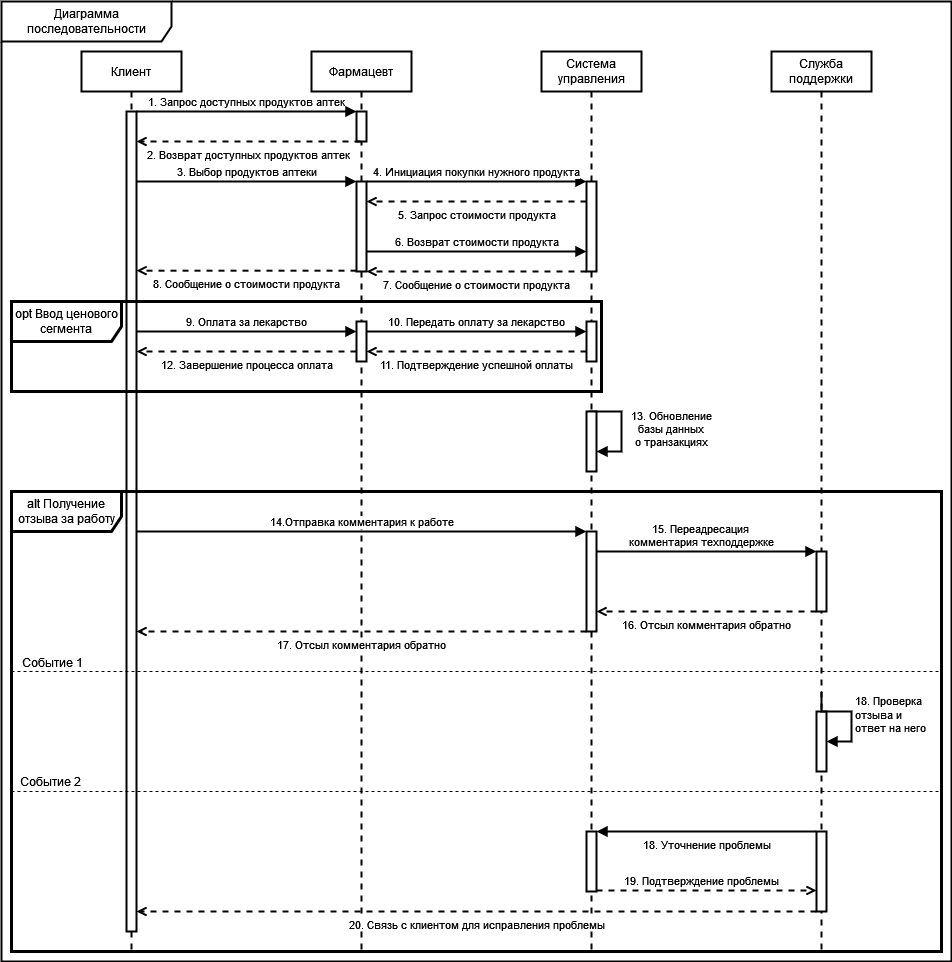

The diagram above was exported from draw.io. Its source (the exported page's mxGraphModel, read from the mxfile embedded in the PNG):
<mxGraphModel dx="703" dy="781" grid="1" gridSize="10" guides="1" tooltips="1" connect="1" arrows="1" fold="1" page="1" pageScale="1" pageWidth="850" pageHeight="1100" math="0" shadow="0">
  <root>
    <mxCell id="0" />
    <mxCell id="1" parent="0" />
    <mxCell id="4vtOYGY8kwyqNaTi0m9n-18" value="Диаграмма последовательности" style="shape=umlFrame;whiteSpace=wrap;html=1;pointerEvents=0;width=170;height=40;strokeWidth=2;" parent="1" vertex="1">
      <mxGeometry x="590" y="10" width="950" height="960" as="geometry" />
    </mxCell>
    <mxCell id="4vtOYGY8kwyqNaTi0m9n-21" value="Клиент" style="shape=umlLifeline;perimeter=lifelinePerimeter;whiteSpace=wrap;html=1;container=1;dropTarget=0;collapsible=0;recursiveResize=0;outlineConnect=0;portConstraint=eastwest;newEdgeStyle={&quot;curved&quot;:0,&quot;rounded&quot;:0};strokeWidth=2;" parent="1" vertex="1">
      <mxGeometry x="670" y="60" width="100" height="900" as="geometry" />
    </mxCell>
    <mxCell id="4vtOYGY8kwyqNaTi0m9n-28" value="" style="html=1;points=[[0,0,0,0,5],[0,1,0,0,-5],[1,0,0,0,5],[1,1,0,0,-5]];perimeter=orthogonalPerimeter;outlineConnect=0;targetShapes=umlLifeline;portConstraint=eastwest;newEdgeStyle={&quot;curved&quot;:0,&quot;rounded&quot;:0};strokeWidth=2;" parent="4vtOYGY8kwyqNaTi0m9n-21" vertex="1">
      <mxGeometry x="45" y="60" width="10" height="820" as="geometry" />
    </mxCell>
    <mxCell id="4vtOYGY8kwyqNaTi0m9n-22" value="Фармацевт" style="shape=umlLifeline;perimeter=lifelinePerimeter;whiteSpace=wrap;html=1;container=1;dropTarget=0;collapsible=0;recursiveResize=0;outlineConnect=0;portConstraint=eastwest;newEdgeStyle={&quot;curved&quot;:0,&quot;rounded&quot;:0};strokeWidth=2;" parent="1" vertex="1">
      <mxGeometry x="900" y="60" width="100" height="900" as="geometry" />
    </mxCell>
    <mxCell id="4vtOYGY8kwyqNaTi0m9n-23" value="" style="html=1;points=[[0,0,0,0,5],[0,1,0,0,-5],[1,0,0,0,5],[1,1,0,0,-5]];perimeter=orthogonalPerimeter;outlineConnect=0;targetShapes=umlLifeline;portConstraint=eastwest;newEdgeStyle={&quot;curved&quot;:0,&quot;rounded&quot;:0};strokeWidth=2;" parent="4vtOYGY8kwyqNaTi0m9n-22" vertex="1">
      <mxGeometry x="45" y="60" width="10" height="30" as="geometry" />
    </mxCell>
    <mxCell id="4vtOYGY8kwyqNaTi0m9n-24" value="Система управления" style="shape=umlLifeline;perimeter=lifelinePerimeter;whiteSpace=wrap;html=1;container=1;dropTarget=0;collapsible=0;recursiveResize=0;outlineConnect=0;portConstraint=eastwest;newEdgeStyle={&quot;curved&quot;:0,&quot;rounded&quot;:0};strokeWidth=2;" parent="1" vertex="1">
      <mxGeometry x="1130" y="60" width="100" height="900" as="geometry" />
    </mxCell>
    <mxCell id="DaDwhZEhizH2eBtOXTgz-14" value="13. Обновление &lt;br&gt;базы данных &lt;br&gt;о транзакциях" style="html=1;verticalAlign=bottom;endArrow=block;curved=0;rounded=0;strokeWidth=2;exitX=1;exitY=0;exitDx=0;exitDy=5;exitPerimeter=0;" parent="4vtOYGY8kwyqNaTi0m9n-24" source="4vtOYGY8kwyqNaTi0m9n-37" target="4vtOYGY8kwyqNaTi0m9n-37" edge="1">
      <mxGeometry x="0.5101" y="-50" width="80" relative="1" as="geometry">
        <mxPoint x="50" y="340" as="sourcePoint" />
        <mxPoint x="55" y="355" as="targetPoint" />
        <Array as="points">
          <mxPoint x="50" y="360" />
          <mxPoint x="60" y="360" />
          <mxPoint x="70" y="360" />
          <mxPoint x="80" y="360" />
          <mxPoint x="80" y="400" />
        </Array>
        <mxPoint x="50" y="50" as="offset" />
      </mxGeometry>
    </mxCell>
    <mxCell id="4vtOYGY8kwyqNaTi0m9n-37" value="" style="html=1;points=[[0,0,0,0,5],[0,1,0,0,-5],[1,0,0,0,5],[1,1,0,0,-5]];perimeter=orthogonalPerimeter;outlineConnect=0;targetShapes=umlLifeline;portConstraint=eastwest;newEdgeStyle={&quot;curved&quot;:0,&quot;rounded&quot;:0};strokeWidth=2;" parent="4vtOYGY8kwyqNaTi0m9n-24" vertex="1">
      <mxGeometry x="45" y="360" width="10" height="60" as="geometry" />
    </mxCell>
    <mxCell id="4vtOYGY8kwyqNaTi0m9n-39" value="" style="html=1;points=[[0,0,0,0,5],[0,1,0,0,-5],[1,0,0,0,5],[1,1,0,0,-5]];perimeter=orthogonalPerimeter;outlineConnect=0;targetShapes=umlLifeline;portConstraint=eastwest;newEdgeStyle={&quot;curved&quot;:0,&quot;rounded&quot;:0};strokeWidth=2;" parent="4vtOYGY8kwyqNaTi0m9n-24" vertex="1">
      <mxGeometry x="-185" y="270" width="10" height="40" as="geometry" />
    </mxCell>
    <mxCell id="4vtOYGY8kwyqNaTi0m9n-33" value="" style="html=1;points=[[0,0,0,0,5],[0,1,0,0,-5],[1,0,0,0,5],[1,1,0,0,-5]];perimeter=orthogonalPerimeter;outlineConnect=0;targetShapes=umlLifeline;portConstraint=eastwest;newEdgeStyle={&quot;curved&quot;:0,&quot;rounded&quot;:0};strokeWidth=2;" parent="4vtOYGY8kwyqNaTi0m9n-24" vertex="1">
      <mxGeometry x="45" y="270" width="10" height="40" as="geometry" />
    </mxCell>
    <mxCell id="DaDwhZEhizH2eBtOXTgz-11" value="9. Оплата за лекарство" style="html=1;verticalAlign=bottom;endArrow=block;curved=0;rounded=0;strokeWidth=2;" parent="4vtOYGY8kwyqNaTi0m9n-24" target="4vtOYGY8kwyqNaTi0m9n-39" edge="1">
      <mxGeometry width="80" relative="1" as="geometry">
        <mxPoint x="-405" y="280" as="sourcePoint" />
        <mxPoint x="-200" y="280" as="targetPoint" />
        <Array as="points">
          <mxPoint x="-300" y="280" />
        </Array>
        <mxPoint as="offset" />
      </mxGeometry>
    </mxCell>
    <mxCell id="DaDwhZEhizH2eBtOXTgz-12" value="11. Подтверждение успешной оплаты" style="html=1;verticalAlign=top;endArrow=open;curved=0;rounded=0;strokeWidth=2;dashed=1;endFill=0;" parent="4vtOYGY8kwyqNaTi0m9n-24" edge="1">
      <mxGeometry width="80" relative="1" as="geometry">
        <mxPoint x="45" y="300" as="sourcePoint" />
        <mxPoint x="-175" y="300" as="targetPoint" />
        <Array as="points" />
        <mxPoint as="offset" />
      </mxGeometry>
    </mxCell>
    <mxCell id="DaDwhZEhizH2eBtOXTgz-13" value="12. Завершение процесса оплата" style="html=1;verticalAlign=top;endArrow=open;curved=0;rounded=0;strokeWidth=2;dashed=1;endFill=0;" parent="4vtOYGY8kwyqNaTi0m9n-24" source="4vtOYGY8kwyqNaTi0m9n-39" edge="1">
      <mxGeometry width="80" relative="1" as="geometry">
        <mxPoint x="55" y="300" as="sourcePoint" />
        <mxPoint x="-405" y="300" as="targetPoint" />
        <Array as="points">
          <mxPoint x="-250" y="300" />
        </Array>
        <mxPoint as="offset" />
      </mxGeometry>
    </mxCell>
    <mxCell id="_U8c429MeGO9G7ADaM29-1" value="opt Ввод ценового сегмента" style="shape=umlFrame;whiteSpace=wrap;html=1;pointerEvents=0;strokeWidth=3;width=110;height=40;" parent="4vtOYGY8kwyqNaTi0m9n-24" vertex="1">
      <mxGeometry x="-530" y="250" width="590" height="90" as="geometry" />
    </mxCell>
    <mxCell id="_Voh5ueAeouAEqWgpNO4-2" value="10. Передать оплату за лекарство" style="html=1;verticalAlign=bottom;endArrow=block;curved=0;rounded=0;strokeWidth=2;" parent="4vtOYGY8kwyqNaTi0m9n-24" source="4vtOYGY8kwyqNaTi0m9n-39" target="4vtOYGY8kwyqNaTi0m9n-33" edge="1">
      <mxGeometry width="80" relative="1" as="geometry">
        <mxPoint x="-180" y="280" as="sourcePoint" />
        <mxPoint x="40" y="280" as="targetPoint" />
        <Array as="points">
          <mxPoint x="-75" y="280" />
        </Array>
        <mxPoint as="offset" />
      </mxGeometry>
    </mxCell>
    <mxCell id="4vtOYGY8kwyqNaTi0m9n-31" value="" style="html=1;points=[[0,0,0,0,5],[0,1,0,0,-5],[1,0,0,0,5],[1,1,0,0,-5]];perimeter=orthogonalPerimeter;outlineConnect=0;targetShapes=umlLifeline;portConstraint=eastwest;newEdgeStyle={&quot;curved&quot;:0,&quot;rounded&quot;:0};strokeWidth=2;" parent="4vtOYGY8kwyqNaTi0m9n-24" vertex="1">
      <mxGeometry x="-185" y="130" width="10" height="90" as="geometry" />
    </mxCell>
    <mxCell id="4vtOYGY8kwyqNaTi0m9n-25" value="" style="html=1;points=[[0,0,0,0,5],[0,1,0,0,-5],[1,0,0,0,5],[1,1,0,0,-5]];perimeter=orthogonalPerimeter;outlineConnect=0;targetShapes=umlLifeline;portConstraint=eastwest;newEdgeStyle={&quot;curved&quot;:0,&quot;rounded&quot;:0};strokeWidth=2;" parent="4vtOYGY8kwyqNaTi0m9n-24" vertex="1">
      <mxGeometry x="45" y="130" width="10" height="90" as="geometry" />
    </mxCell>
    <mxCell id="DaDwhZEhizH2eBtOXTgz-7" value="5. Запрос стоимости продукта" style="html=1;verticalAlign=top;endArrow=open;curved=0;rounded=0;strokeWidth=2;dashed=1;endFill=0;" parent="4vtOYGY8kwyqNaTi0m9n-24" source="4vtOYGY8kwyqNaTi0m9n-25" target="4vtOYGY8kwyqNaTi0m9n-31" edge="1">
      <mxGeometry width="80" relative="1" as="geometry">
        <mxPoint x="40" y="144.5" as="sourcePoint" />
        <mxPoint x="-180" y="144.5" as="targetPoint" />
        <Array as="points">
          <mxPoint x="-70" y="150" />
        </Array>
        <mxPoint as="offset" />
      </mxGeometry>
    </mxCell>
    <mxCell id="DaDwhZEhizH2eBtOXTgz-8" value="6. Возврат стоимости продукта" style="html=1;verticalAlign=bottom;endArrow=block;curved=0;rounded=0;strokeWidth=2;endFill=1;" parent="4vtOYGY8kwyqNaTi0m9n-24" source="4vtOYGY8kwyqNaTi0m9n-31" target="4vtOYGY8kwyqNaTi0m9n-25" edge="1">
      <mxGeometry width="80" relative="1" as="geometry">
        <mxPoint x="15" y="264.5" as="sourcePoint" />
        <mxPoint x="-195" y="264.5" as="targetPoint" />
        <Array as="points">
          <mxPoint x="-70" y="200" />
        </Array>
        <mxPoint as="offset" />
      </mxGeometry>
    </mxCell>
    <mxCell id="DaDwhZEhizH2eBtOXTgz-9" value="7. Сообщение о стоимости продукта" style="html=1;verticalAlign=top;endArrow=open;curved=0;rounded=0;strokeWidth=2;dashed=1;endFill=0;" parent="4vtOYGY8kwyqNaTi0m9n-24" source="4vtOYGY8kwyqNaTi0m9n-25" target="4vtOYGY8kwyqNaTi0m9n-31" edge="1">
      <mxGeometry width="80" relative="1" as="geometry">
        <mxPoint x="-175" y="274.5" as="sourcePoint" />
        <mxPoint x="45" y="274.5" as="targetPoint" />
        <Array as="points">
          <mxPoint x="-80" y="220" />
        </Array>
        <mxPoint as="offset" />
      </mxGeometry>
    </mxCell>
    <mxCell id="DaDwhZEhizH2eBtOXTgz-1" value="1. Запрос доступных продуктов аптек" style="html=1;verticalAlign=bottom;endArrow=block;curved=0;rounded=0;strokeWidth=2;" parent="1" edge="1">
      <mxGeometry width="80" relative="1" as="geometry">
        <mxPoint x="725" y="120" as="sourcePoint" />
        <mxPoint x="945" y="120" as="targetPoint" />
        <Array as="points" />
        <mxPoint as="offset" />
      </mxGeometry>
    </mxCell>
    <mxCell id="DaDwhZEhizH2eBtOXTgz-4" value="2. Возврат доступных продуктов аптек" style="html=1;verticalAlign=top;endArrow=open;curved=0;rounded=0;strokeWidth=2;dashed=1;endFill=0;" parent="1" edge="1">
      <mxGeometry width="80" relative="1" as="geometry">
        <mxPoint x="949" y="150" as="sourcePoint" />
        <mxPoint x="725" y="150" as="targetPoint" />
        <Array as="points">
          <mxPoint x="830" y="150" />
        </Array>
        <mxPoint as="offset" />
      </mxGeometry>
    </mxCell>
    <mxCell id="yRZFacHZC7VNnUp93jjn-1" value="Служба поддержки" style="shape=umlLifeline;perimeter=lifelinePerimeter;whiteSpace=wrap;html=1;container=1;dropTarget=0;collapsible=0;recursiveResize=0;outlineConnect=0;portConstraint=eastwest;newEdgeStyle={&quot;curved&quot;:0,&quot;rounded&quot;:0};strokeWidth=2;" parent="1" vertex="1">
      <mxGeometry x="1360" y="60" width="100" height="900" as="geometry" />
    </mxCell>
    <mxCell id="yRZFacHZC7VNnUp93jjn-7" value="" style="html=1;points=[[0,0,0,0,5],[0,1,0,0,-5],[1,0,0,0,5],[1,1,0,0,-5]];perimeter=orthogonalPerimeter;outlineConnect=0;targetShapes=umlLifeline;portConstraint=eastwest;newEdgeStyle={&quot;curved&quot;:0,&quot;rounded&quot;:0};strokeWidth=2;" parent="1" vertex="1">
      <mxGeometry x="1175" y="540" width="10" height="100" as="geometry" />
    </mxCell>
    <mxCell id="yRZFacHZC7VNnUp93jjn-8" value="alt Получение отзыва за работу" style="shape=umlFrame;whiteSpace=wrap;html=1;pointerEvents=0;strokeWidth=3;width=110;height=40;movable=1;resizable=1;rotatable=1;deletable=1;editable=1;locked=0;connectable=1;" parent="1" vertex="1">
      <mxGeometry x="600" y="500" width="930" height="460" as="geometry" />
    </mxCell>
    <mxCell id="yRZFacHZC7VNnUp93jjn-9" value="" style="html=1;points=[[0,0,0,0,5],[0,1,0,0,-5],[1,0,0,0,5],[1,1,0,0,-5]];perimeter=orthogonalPerimeter;outlineConnect=0;targetShapes=umlLifeline;portConstraint=eastwest;newEdgeStyle={&quot;curved&quot;:0,&quot;rounded&quot;:0};strokeWidth=2;" parent="1" vertex="1">
      <mxGeometry x="1405" y="560" width="10" height="60" as="geometry" />
    </mxCell>
    <mxCell id="yRZFacHZC7VNnUp93jjn-10" value="" style="html=1;points=[[0,0,0,0,5],[0,1,0,0,-5],[1,0,0,0,5],[1,1,0,0,-5]];perimeter=orthogonalPerimeter;outlineConnect=0;targetShapes=umlLifeline;portConstraint=eastwest;newEdgeStyle={&quot;curved&quot;:0,&quot;rounded&quot;:0};strokeWidth=2;" parent="1" vertex="1">
      <mxGeometry x="1405" y="720" width="10" height="60" as="geometry" />
    </mxCell>
    <mxCell id="yRZFacHZC7VNnUp93jjn-11" value="&lt;div&gt;18. Проверка&amp;nbsp;&lt;/div&gt;&lt;div&gt;отзыва и &lt;br&gt;&lt;/div&gt;&lt;div&gt;ответ на него&lt;br&gt;&lt;/div&gt;" style="html=1;align=left;spacingLeft=2;endArrow=block;rounded=0;edgeStyle=orthogonalEdgeStyle;curved=0;rounded=0;strokeWidth=2;" parent="1" target="yRZFacHZC7VNnUp93jjn-10" edge="1">
      <mxGeometry relative="1" as="geometry">
        <mxPoint x="1410" y="700" as="sourcePoint" />
        <Array as="points">
          <mxPoint x="1410" y="720" />
          <mxPoint x="1440" y="720" />
          <mxPoint x="1440" y="750" />
        </Array>
        <mxPoint x="1415" y="730" as="targetPoint" />
      </mxGeometry>
    </mxCell>
    <mxCell id="yRZFacHZC7VNnUp93jjn-12" value="14.Отправка комментария к работе" style="html=1;verticalAlign=bottom;endArrow=block;curved=0;rounded=0;strokeWidth=2;" parent="1" edge="1">
      <mxGeometry width="80" relative="1" as="geometry">
        <mxPoint x="725" y="540" as="sourcePoint" />
        <mxPoint x="1175" y="540" as="targetPoint" />
        <Array as="points">
          <mxPoint x="850" y="540" />
        </Array>
        <mxPoint as="offset" />
      </mxGeometry>
    </mxCell>
    <mxCell id="yRZFacHZC7VNnUp93jjn-13" value="17. Отсыл комментария обратно" style="html=1;verticalAlign=top;endArrow=open;curved=0;rounded=0;strokeWidth=2;dashed=1;endFill=0;" parent="1" edge="1">
      <mxGeometry width="80" relative="1" as="geometry">
        <mxPoint x="1175" y="640" as="sourcePoint" />
        <mxPoint x="725" y="640" as="targetPoint" />
        <Array as="points">
          <mxPoint x="831" y="640" />
        </Array>
        <mxPoint as="offset" />
      </mxGeometry>
    </mxCell>
    <mxCell id="yRZFacHZC7VNnUp93jjn-14" value="" style="endArrow=none;dashed=1;html=1;rounded=0;fontSize=12;startSize=8;endSize=8;curved=1;movable=1;resizable=1;rotatable=1;deletable=1;editable=1;locked=0;connectable=1;" parent="1" edge="1">
      <mxGeometry width="50" height="50" relative="1" as="geometry">
        <mxPoint x="600" y="680" as="sourcePoint" />
        <mxPoint x="1530" y="680" as="targetPoint" />
      </mxGeometry>
    </mxCell>
    <mxCell id="QgWzjLSHat5g8UPZbIZB-1" value="Событие 1" style="edgeLabel;html=1;align=center;verticalAlign=middle;resizable=0;points=[];fontSize=12;" parent="yRZFacHZC7VNnUp93jjn-14" vertex="1" connectable="0">
      <mxGeometry x="0.0344" y="-5" relative="1" as="geometry">
        <mxPoint x="-441" y="-15" as="offset" />
      </mxGeometry>
    </mxCell>
    <mxCell id="yRZFacHZC7VNnUp93jjn-15" value="" style="endArrow=none;dashed=1;html=1;rounded=0;fontSize=12;startSize=8;endSize=8;curved=1;movable=1;resizable=1;rotatable=1;deletable=1;editable=1;locked=0;connectable=1;" parent="1" edge="1">
      <mxGeometry width="50" height="50" relative="1" as="geometry">
        <mxPoint x="600" y="800" as="sourcePoint" />
        <mxPoint x="1530" y="800" as="targetPoint" />
      </mxGeometry>
    </mxCell>
    <mxCell id="yRZFacHZC7VNnUp93jjn-16" value="&lt;div&gt;15. Переадресация&amp;nbsp;&lt;/div&gt;&lt;div&gt;комментария техподдержке&lt;/div&gt;" style="html=1;verticalAlign=bottom;endArrow=block;curved=0;rounded=0;strokeWidth=2;endFill=1;" parent="1" source="yRZFacHZC7VNnUp93jjn-7" target="yRZFacHZC7VNnUp93jjn-9" edge="1">
      <mxGeometry x="-0.0455" width="80" relative="1" as="geometry">
        <mxPoint x="1185" y="560" as="sourcePoint" />
        <mxPoint x="1405" y="560" as="targetPoint" />
        <Array as="points">
          <mxPoint x="1250" y="560" />
        </Array>
        <mxPoint as="offset" />
      </mxGeometry>
    </mxCell>
    <mxCell id="yRZFacHZC7VNnUp93jjn-17" value="16. Отсыл комментария обратно" style="html=1;verticalAlign=top;endArrow=open;curved=0;rounded=0;strokeWidth=2;endFill=0;dashed=1;" parent="1" edge="1">
      <mxGeometry width="80" relative="1" as="geometry">
        <mxPoint x="1405" y="620" as="sourcePoint" />
        <mxPoint x="1185" y="620" as="targetPoint" />
        <Array as="points">
          <mxPoint x="1275" y="620" />
        </Array>
        <mxPoint as="offset" />
      </mxGeometry>
    </mxCell>
    <mxCell id="yRZFacHZC7VNnUp93jjn-19" value="" style="html=1;points=[[0,0,0,0,5],[0,1,0,0,-5],[1,0,0,0,5],[1,1,0,0,-5]];perimeter=orthogonalPerimeter;outlineConnect=0;targetShapes=umlLifeline;portConstraint=eastwest;newEdgeStyle={&quot;curved&quot;:0,&quot;rounded&quot;:0};strokeWidth=2;" parent="1" vertex="1">
      <mxGeometry x="1175" y="840" width="10" height="60" as="geometry" />
    </mxCell>
    <mxCell id="yRZFacHZC7VNnUp93jjn-20" value="" style="html=1;points=[[0,0,0,0,5],[0,1,0,0,-5],[1,0,0,0,5],[1,1,0,0,-5]];perimeter=orthogonalPerimeter;outlineConnect=0;targetShapes=umlLifeline;portConstraint=eastwest;newEdgeStyle={&quot;curved&quot;:0,&quot;rounded&quot;:0};strokeWidth=2;" parent="1" vertex="1">
      <mxGeometry x="1405" y="840" width="10" height="80" as="geometry" />
    </mxCell>
    <mxCell id="yRZFacHZC7VNnUp93jjn-21" value="20. Связь с клиентом для исправления проблемы" style="html=1;verticalAlign=top;endArrow=open;curved=0;rounded=0;strokeWidth=2;endFill=0;dashed=1;" parent="1" edge="1">
      <mxGeometry width="80" relative="1" as="geometry">
        <mxPoint x="1405" y="920" as="sourcePoint" />
        <mxPoint x="725" y="920.0000000000002" as="targetPoint" />
        <Array as="points">
          <mxPoint x="1275" y="920" />
        </Array>
        <mxPoint as="offset" />
      </mxGeometry>
    </mxCell>
    <mxCell id="yRZFacHZC7VNnUp93jjn-22" value="18. Уточнение проблемы" style="html=1;verticalAlign=top;endArrow=block;curved=0;rounded=0;strokeWidth=2;endFill=1;" parent="1" edge="1">
      <mxGeometry width="80" relative="1" as="geometry">
        <mxPoint x="1405" y="840" as="sourcePoint" />
        <mxPoint x="1185" y="840" as="targetPoint" />
        <Array as="points">
          <mxPoint x="1275" y="840" />
        </Array>
        <mxPoint as="offset" />
      </mxGeometry>
    </mxCell>
    <mxCell id="yRZFacHZC7VNnUp93jjn-23" value="19. Подтверждение проблемы" style="html=1;verticalAlign=bottom;endArrow=open;curved=0;rounded=0;strokeWidth=2;dashed=1;endFill=0;" parent="1" edge="1">
      <mxGeometry x="-0.0455" width="80" relative="1" as="geometry">
        <mxPoint x="1185" y="899" as="sourcePoint" />
        <mxPoint x="1405" y="899" as="targetPoint" />
        <Array as="points" />
        <mxPoint as="offset" />
      </mxGeometry>
    </mxCell>
    <mxCell id="QgWzjLSHat5g8UPZbIZB-2" value="Событие 2" style="edgeLabel;html=1;align=center;verticalAlign=middle;resizable=0;points=[];fontSize=12;" parent="1" vertex="1" connectable="0">
      <mxGeometry x="650" y="680" as="geometry">
        <mxPoint x="-12" y="109" as="offset" />
      </mxGeometry>
    </mxCell>
    <mxCell id="DaDwhZEhizH2eBtOXTgz-5" value="3. Выбор продуктов аптеки" style="html=1;verticalAlign=bottom;endArrow=block;curved=0;rounded=0;strokeWidth=2;" parent="1" edge="1">
      <mxGeometry width="80" relative="1" as="geometry">
        <mxPoint x="725" y="190" as="sourcePoint" />
        <mxPoint x="945" y="190" as="targetPoint" />
        <Array as="points">
          <mxPoint x="840" y="190" />
        </Array>
        <mxPoint as="offset" />
      </mxGeometry>
    </mxCell>
    <mxCell id="DaDwhZEhizH2eBtOXTgz-10" value="8. Сообщение о стоимости продукта" style="html=1;verticalAlign=top;endArrow=open;curved=0;rounded=0;strokeWidth=2;endFill=0;dashed=1;" parent="1" edge="1">
      <mxGeometry width="80" relative="1" as="geometry">
        <mxPoint x="945" y="279.13" as="sourcePoint" />
        <mxPoint x="725" y="279.13" as="targetPoint" />
        <Array as="points">
          <mxPoint x="830" y="279.13" />
        </Array>
        <mxPoint as="offset" />
      </mxGeometry>
    </mxCell>
    <mxCell id="DaDwhZEhizH2eBtOXTgz-6" value="4. Инициация покупки нужного продукта" style="html=1;verticalAlign=bottom;endArrow=block;curved=0;rounded=0;strokeWidth=2;" parent="1" edge="1">
      <mxGeometry width="80" relative="1" as="geometry">
        <mxPoint x="955" y="190" as="sourcePoint" />
        <mxPoint x="1174.9999999999998" y="190" as="targetPoint" />
        <Array as="points">
          <mxPoint x="1060" y="190" />
        </Array>
        <mxPoint as="offset" />
      </mxGeometry>
    </mxCell>
  </root>
</mxGraphModel>